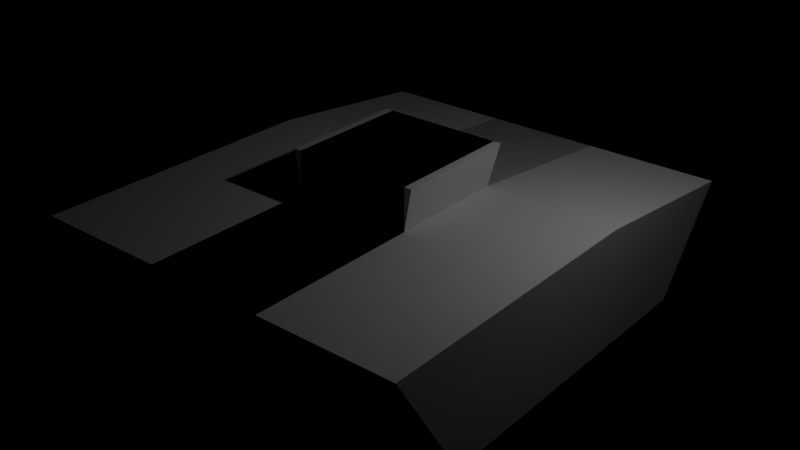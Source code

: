 # Source: tank01_body.blend  (saved by Blender 2.78.0; exported with 4.5.12 LTS)
import bpy
from mathutils import Matrix  # noqa: F401  (used for matrix-valued properties, if any)

bpy.ops.wm.read_factory_settings(use_empty=True)
scene = bpy.context.scene
scene.name = 'Scene'

# ---- collections
col_collection_1 = bpy.data.collections.new('Collection 1'); scene.collection.children.link(col_collection_1)

# ---- materials (node trees are filled in below, after node groups)
mat_material = bpy.data.materials.new('Material')
mat_material.alpha_threshold = 0.0
mat_material.use_transparent_shadow = False
mat_material.roughness = 0.5
mat_material.line_color = (0.0, 0.0, 0.0, 1.0)

# ---- material node trees

# ---- lights
light_lamp = bpy.data.lights.new('Lamp', 'POINT')
light_lamp.transmission_factor = 0.0
light_lamp.cutoff_distance = 30.0
light_lamp.energy = 100.0
light_lamp.shadow_buffer_clip_start = 1.001
light_lamp.shadow_soft_size = 0.1
light_lamp.shadow_maximum_resolution = 0.006
light_lamp.use_absolute_resolution = True

# ---- meshes
me_cube = bpy.data.meshes.new('Cube')
me_cube.from_pydata([(1.0, 1.0, -1.0), (1.0, -1.0, -1.0), (-1.0, -1.0, -1.0), (-1.0, 1.0, -1.0), (1.0, 1.0, 1.0), (1.0, -1.0, 1.0), (-1.0, -1.0, 1.0), (-1.0, 1.0, 1.0), (3.263, 1.0, -1.0), (3.263, -1.0, -1.0), (3.263, 1.0, 1.0), (3.263, -1.0, 1.0), (1.0, -2.655, -1.0), (-1.0, -2.655, -1.0), (1.0, -3.884, 1.0), (-1.0, -3.884, 1.0), (3.263, -2.655, -1.0), (3.263, -3.884, 1.0), (1.0, 2.837, -1.0), (-1.0, 2.837, -1.0), (1.0, 4.097, 0.6522), (-1.0, 4.097, 0.6522), (3.263, 2.837, -1.0), (3.263, 4.097, 0.6522), (1.125, 1.125, 1.702), (1.125, -1.0, 1.702), (-1.0, 1.125, 1.702), (-1.0, -1.0, 1.702)], [], [(0, 1, 2, 3), (6, 5, 25, 27), (4, 5, 11, 10), (11, 5, 14, 17), (2, 6, 7, 3), (0, 3, 19, 18), (8, 10, 11, 9), (1, 9, 16, 12), (3, 7, 21, 19), (1, 0, 8, 9), (12, 14, 15, 13), (14, 12, 16, 17), (2, 1, 12, 13), (9, 11, 17, 16), (5, 6, 15, 14), (6, 2, 13, 15), (20, 18, 19, 21), (18, 20, 23, 22), (8, 0, 18, 22), (4, 10, 23, 20), (10, 8, 22, 23), (7, 4, 20, 21), (24, 26, 27, 25), (5, 4, 24, 25), (7, 6, 27, 26), (4, 7, 26, 24)])
me_cube.materials.append(mat_material)
me_cube.use_remesh_preserve_volume = False
me_cube.use_remesh_preserve_attributes = False
me_cube.use_mirror_vertex_groups = False
me_cube.update()

# ---- objects
ob_cube = bpy.data.objects.new('Cube', me_cube)
ob_lamp = bpy.data.objects.new('Lamp', light_lamp)

# ---- transforms, parenting, visibility, modifiers, constraints
ob_cube.location = (0.0, 0.0, 1.0)
ob_cube.lock_rotations_4d = False
ob_cube.empty_display_type = 'ARROWS'
ob_cube.lineart.crease_threshold = 0.0
_m = ob_cube.modifiers.new('Mirror', 'MIRROR')
ob_lamp.location = (4.076, 1.005, 5.904)
ob_lamp.rotation_euler = (0.6503, 0.05522, 1.866)
ob_lamp.lock_rotations_4d = False
ob_lamp.empty_display_type = 'ARROWS'
ob_lamp.color = (0.0, 0.0, 0.0, 0.0)
ob_lamp.lineart.crease_threshold = 0.0

# ---- collection membership
col_collection_1.objects.link(ob_cube)
col_collection_1.objects.link(ob_lamp)

# ---- scene / render settings (as saved in the file)
scene.frame_start = 1; scene.frame_end = 250; scene.frame_set(2)
scene.render.engine = 'BLENDER_EEVEE_NEXT'
scene.render.resolution_percentage = 50
scene.render.dither_intensity = 0.0
scene.cycles.use_denoising = False
scene.cycles.samples = 128
scene.cycles.sampling_pattern = 'TABULATED_SOBOL'
scene.cycles.light_sampling_threshold = 0.0
scene.cycles.use_adaptive_sampling = False
scene.cycles.use_light_tree = False
scene.cycles.blur_glossy = 0.0
scene.cycles.sample_clamp_indirect = 0.0
scene.view_settings.view_transform = 'Standard'
bpy.context.view_layer.update()

# ---- added for rendering (the .blend has no active camera): camera
cam_auto = bpy.data.cameras.new('AutoCamera')
cam_auto.lens = 50.0
cam_auto.sensor_width = 36.0
cam_auto.clip_end = 1000.0
ob_auto_camera = bpy.data.objects.new('AutoCamera', cam_auto)
scene.collection.objects.link(ob_auto_camera)
ob_auto_camera.location = (9.86047, -11.7262, 9.23924)
ob_auto_camera.rotation_euler = (1.09748, -7.21219e-08, 0.694738)
scene.camera = ob_auto_camera
bpy.context.view_layer.update()

